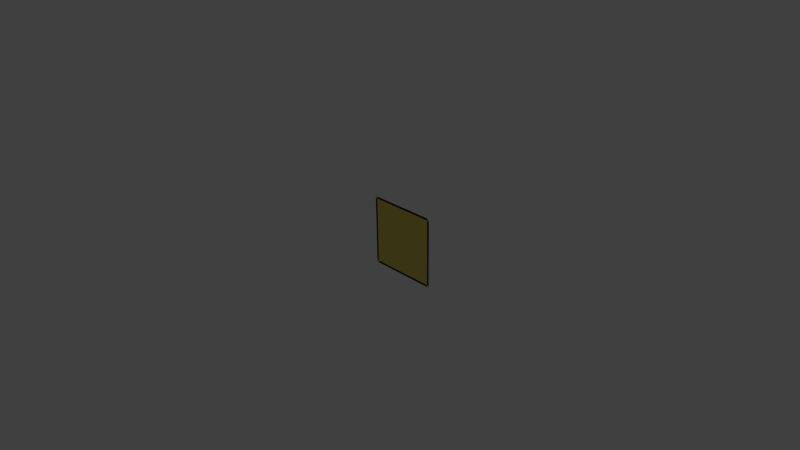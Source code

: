 # Source: PlanePol.blend  (saved by Blender 2.73.0; exported with 4.5.12 LTS)
import bpy
from mathutils import Matrix  # noqa: F401  (used for matrix-valued properties, if any)

bpy.ops.wm.read_factory_settings(use_empty=True)
scene = bpy.context.scene
scene.name = 'Scene'

# ---- collections
col_collection_1 = bpy.data.collections.new('Collection 1'); scene.collection.children.link(col_collection_1)

# ---- materials (node trees are filled in below, after node groups)
mat_material1 = bpy.data.materials.new('Material1')
mat_material1.alpha_threshold = 0.0
mat_material1.use_transparent_shadow = False
mat_material1.diffuse_color = (0.8, 0.689, 0.1189, 1.0)
mat_material1.roughness = 0.5
mat_material1.line_color = (0.0, 0.0, 0.0, 1.0)
mat_material2 = bpy.data.materials.new('Material2')
mat_material2.alpha_threshold = 0.0
mat_material2.use_transparent_shadow = False
mat_material2.diffuse_color = (0.02539, 0.02539, 0.02539, 1.0)
mat_material2.roughness = 0.5

# ---- material node trees

# ---- world
world_world = bpy.data.worlds.new('World'); scene.world = world_world
world_world.color = (0.05088, 0.05088, 0.05088)
world_world.use_sun_shadow = False
world_world.sun_shadow_jitter_overblur = 0.0
world_world.cycles.sampling_method = 'MANUAL'
world_world.cycles.sample_map_resolution = 256

# ---- cameras
cam_camera = bpy.data.cameras.new('Camera')
cam_camera.clip_end = 100.0
cam_camera.lens = 35.0
cam_camera.sensor_width = 32.0
cam_camera.sensor_height = 18.0
cam_camera.ortho_scale = 7.314
cam_camera.dof.focus_distance = 0.0
cam_camera.dof.aperture_fstop = 128.0

# ---- lights
light_lamp = bpy.data.lights.new('Lamp', 'POINT')
light_lamp.transmission_factor = 0.0
light_lamp.cutoff_distance = 30.0
light_lamp.energy = 100.0
light_lamp.shadow_buffer_clip_start = 1.001
light_lamp.shadow_soft_size = 0.1
light_lamp.shadow_maximum_resolution = 0.006
light_lamp.use_absolute_resolution = True
light_lamp.cycles.use_multiple_importance_sampling = False

# ---- meshes
me_cube = bpy.data.meshes.new('Cube')
me_cube.from_pydata([(1.0, 1.0, -1.0), (-1.0, 1.0, -1.0), (1.0, 1.0, 1.0), (-1.0, 1.0, 1.0), (1.0, 1.0, 0.9394), (0.9394, 1.0, -1.0), (1.0, 1.0, -0.9394), (0.9394, 1.0, 1.0), (0.9394, 1.0, -0.9394), (0.9394, 1.0, 0.9394), (-0.9394, 1.0, -1.0), (-1.0, 1.0, 0.9394), (-0.9394, 1.0, 1.0), (-1.0, 1.0, -0.9394), (-0.9394, 1.0, 0.9394), (-0.9394, 1.0, -0.9394)], [], [(15, 10, 1, 13), (6, 0, 5, 8), (2, 4, 9, 7), (8, 9, 4, 6), (12, 14, 11, 3), (7, 9, 14, 12), (15, 14, 9, 8), (11, 14, 15, 13), (8, 5, 10, 15)])
me_cube.polygons.foreach_set('material_index', [0, 0, 0, 1, 0, 1, 0, 1, 1])
me_cube.materials.append(mat_material1)
me_cube.materials.append(mat_material2)
me_cube.use_remesh_preserve_volume = False
me_cube.use_remesh_preserve_attributes = False
me_cube.use_mirror_vertex_groups = False
me_cube.update()

# ---- objects
ob_cube = bpy.data.objects.new('Cube', me_cube)
ob_lamp = bpy.data.objects.new('Lamp', light_lamp)
ob_camera = bpy.data.objects.new('Camera', cam_camera)

# ---- transforms, parenting, visibility, modifiers, constraints
ob_cube.location = (0.0, 0.0, 0.0)
ob_cube.scale = (0.5, 0.5, 0.5)
ob_cube.lock_location = (True, False, True)
ob_cube.lock_rotation = (True, True, True)
ob_cube.lock_rotations_4d = False
ob_cube.lock_scale = (True, True, True)
ob_cube.empty_display_type = 'ARROWS'
ob_cube.lineart.crease_threshold = 0.0
ob_lamp.location = (4.076, 1.005, 5.904)
ob_lamp.rotation_euler = (0.6503, 0.05522, 1.866)
ob_lamp.lock_rotations_4d = False
ob_lamp.empty_display_type = 'ARROWS'
ob_lamp.color = (0.0, 0.0, 0.0, 0.0)
ob_lamp.lineart.crease_threshold = 0.0
ob_camera.location = (7.481, -6.508, 5.344)
ob_camera.rotation_euler = (1.109, 0.01082, 0.8149)
ob_camera.lock_rotations_4d = False
ob_camera.empty_display_type = 'ARROWS'
ob_camera.color = (0.0, 0.0, 0.0, 0.0)
ob_camera.display_type = 'WIRE'
ob_camera.lineart.crease_threshold = 0.0

# ---- collection membership
col_collection_1.objects.link(ob_cube)
col_collection_1.objects.link(ob_lamp)
col_collection_1.objects.link(ob_camera)

# ---- scene / render settings (as saved in the file)
scene.camera = ob_camera
scene.frame_start = 1; scene.frame_end = 250; scene.frame_set(2)
scene.render.engine = 'BLENDER_EEVEE_NEXT'
scene.render.resolution_percentage = 50
scene.render.dither_intensity = 0.0
scene.cycles.use_denoising = False
scene.cycles.samples = 10
scene.cycles.sampling_pattern = 'TABULATED_SOBOL'
scene.cycles.light_sampling_threshold = 0.0
scene.cycles.use_adaptive_sampling = False
scene.cycles.use_light_tree = False
scene.cycles.blur_glossy = 0.0
scene.cycles.pixel_filter_type = 'GAUSSIAN'
scene.cycles.sample_clamp_indirect = 0.0
scene.view_settings.view_transform = 'Standard'
bpy.context.view_layer.update()
